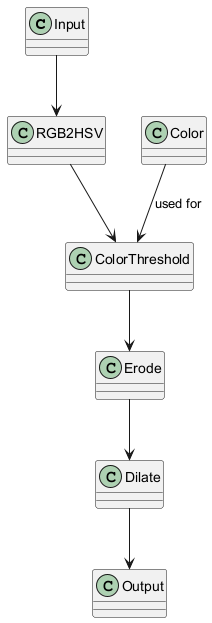

The diagram above was rendered by PlantUML. Its source (embedded in the PNG):
@startuml
class Input
class RGB2HSV
class ColorThreshold
class Erode
class Dilate
class Output
class Color

Input --> RGB2HSV
RGB2HSV --> ColorThreshold
Color --> ColorThreshold : used for
ColorThreshold --> Erode
Erode --> Dilate
Dilate --> Output
@enduml